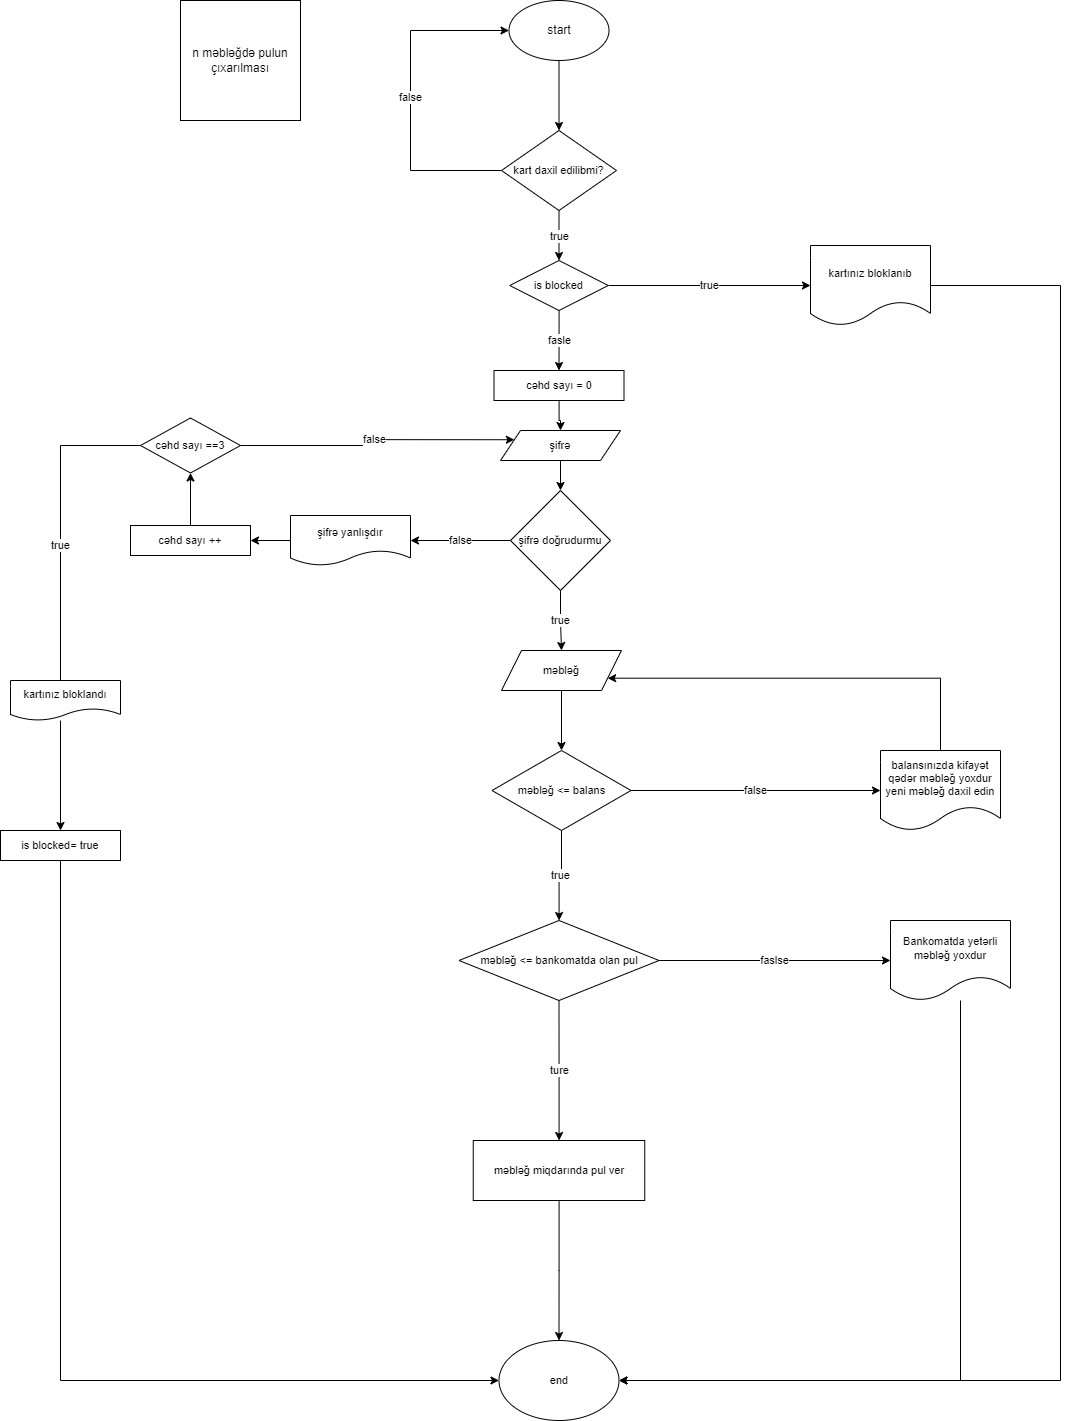

The diagram above was exported from draw.io. Its source (the exported page's mxGraphModel, read from the mxfile embedded in the PNG):
<mxGraphModel dx="2333" dy="2084" grid="1" gridSize="10" guides="1" tooltips="1" connect="1" arrows="1" fold="1" page="1" pageScale="1" pageWidth="850" pageHeight="1100" math="0" shadow="0">
  <root>
    <mxCell id="0" />
    <mxCell id="1" parent="0" />
    <mxCell id="W4egeTTP97WQ5PVPg_Ln-1" value="n məbləğdə pulun çıxarılması" style="whiteSpace=wrap;html=1;aspect=fixed;" vertex="1" parent="1">
      <mxGeometry x="-140" y="-100" width="120" height="120" as="geometry" />
    </mxCell>
    <mxCell id="W4egeTTP97WQ5PVPg_Ln-41" style="edgeStyle=orthogonalEdgeStyle;rounded=0;orthogonalLoop=1;jettySize=auto;html=1;exitX=0.5;exitY=1;exitDx=0;exitDy=0;fontSize=11;" edge="1" parent="1" source="W4egeTTP97WQ5PVPg_Ln-2" target="W4egeTTP97WQ5PVPg_Ln-3">
      <mxGeometry relative="1" as="geometry" />
    </mxCell>
    <mxCell id="W4egeTTP97WQ5PVPg_Ln-2" value="start" style="ellipse;whiteSpace=wrap;html=1;" vertex="1" parent="1">
      <mxGeometry x="188.5" y="-100" width="100" height="60" as="geometry" />
    </mxCell>
    <mxCell id="W4egeTTP97WQ5PVPg_Ln-42" value="false" style="edgeStyle=orthogonalEdgeStyle;rounded=0;orthogonalLoop=1;jettySize=auto;html=1;exitX=0;exitY=0.5;exitDx=0;exitDy=0;entryX=0;entryY=0.5;entryDx=0;entryDy=0;fontSize=11;" edge="1" parent="1" source="W4egeTTP97WQ5PVPg_Ln-3" target="W4egeTTP97WQ5PVPg_Ln-2">
      <mxGeometry relative="1" as="geometry">
        <Array as="points">
          <mxPoint x="90" y="70" />
          <mxPoint x="90" y="-70" />
        </Array>
      </mxGeometry>
    </mxCell>
    <mxCell id="W4egeTTP97WQ5PVPg_Ln-43" value="true" style="edgeStyle=orthogonalEdgeStyle;rounded=0;orthogonalLoop=1;jettySize=auto;html=1;exitX=0.5;exitY=1;exitDx=0;exitDy=0;entryX=0.5;entryY=0;entryDx=0;entryDy=0;fontSize=11;" edge="1" parent="1" source="W4egeTTP97WQ5PVPg_Ln-3" target="W4egeTTP97WQ5PVPg_Ln-35">
      <mxGeometry relative="1" as="geometry" />
    </mxCell>
    <mxCell id="W4egeTTP97WQ5PVPg_Ln-3" value="&lt;font style=&quot;font-size: 11px;&quot;&gt;kart daxil edilibmi?&lt;/font&gt;" style="rhombus;whiteSpace=wrap;html=1;" vertex="1" parent="1">
      <mxGeometry x="181" y="30" width="115" height="80" as="geometry" />
    </mxCell>
    <mxCell id="W4egeTTP97WQ5PVPg_Ln-11" style="edgeStyle=orthogonalEdgeStyle;rounded=0;orthogonalLoop=1;jettySize=auto;html=1;fontSize=11;" edge="1" parent="1" source="W4egeTTP97WQ5PVPg_Ln-7" target="W4egeTTP97WQ5PVPg_Ln-9">
      <mxGeometry relative="1" as="geometry" />
    </mxCell>
    <mxCell id="W4egeTTP97WQ5PVPg_Ln-7" value="şifrə" style="shape=parallelogram;perimeter=parallelogramPerimeter;whiteSpace=wrap;html=1;fixedSize=1;fontSize=11;" vertex="1" parent="1">
      <mxGeometry x="180" y="330" width="120" height="30" as="geometry" />
    </mxCell>
    <mxCell id="W4egeTTP97WQ5PVPg_Ln-16" value="false" style="edgeStyle=orthogonalEdgeStyle;rounded=0;orthogonalLoop=1;jettySize=auto;html=1;exitX=0;exitY=0.5;exitDx=0;exitDy=0;entryX=1;entryY=0.5;entryDx=0;entryDy=0;fontSize=11;" edge="1" parent="1" source="W4egeTTP97WQ5PVPg_Ln-9" target="W4egeTTP97WQ5PVPg_Ln-14">
      <mxGeometry relative="1" as="geometry" />
    </mxCell>
    <mxCell id="W4egeTTP97WQ5PVPg_Ln-47" value="true&lt;br&gt;" style="edgeStyle=orthogonalEdgeStyle;rounded=0;orthogonalLoop=1;jettySize=auto;html=1;exitX=0.5;exitY=1;exitDx=0;exitDy=0;fontSize=11;" edge="1" parent="1" source="W4egeTTP97WQ5PVPg_Ln-9" target="W4egeTTP97WQ5PVPg_Ln-46">
      <mxGeometry relative="1" as="geometry" />
    </mxCell>
    <mxCell id="W4egeTTP97WQ5PVPg_Ln-9" value="şifrə doğrudurmu" style="rhombus;whiteSpace=wrap;html=1;fontSize=11;" vertex="1" parent="1">
      <mxGeometry x="190" y="390" width="100" height="100" as="geometry" />
    </mxCell>
    <mxCell id="W4egeTTP97WQ5PVPg_Ln-18" style="edgeStyle=orthogonalEdgeStyle;rounded=0;orthogonalLoop=1;jettySize=auto;html=1;entryX=1;entryY=0.5;entryDx=0;entryDy=0;fontSize=11;" edge="1" parent="1" source="W4egeTTP97WQ5PVPg_Ln-14" target="W4egeTTP97WQ5PVPg_Ln-17">
      <mxGeometry relative="1" as="geometry" />
    </mxCell>
    <mxCell id="W4egeTTP97WQ5PVPg_Ln-14" value="şifrə yanlışdır" style="shape=document;whiteSpace=wrap;html=1;boundedLbl=1;fontSize=11;" vertex="1" parent="1">
      <mxGeometry x="-30" y="415" width="120" height="50" as="geometry" />
    </mxCell>
    <mxCell id="W4egeTTP97WQ5PVPg_Ln-24" style="edgeStyle=orthogonalEdgeStyle;rounded=0;orthogonalLoop=1;jettySize=auto;html=1;fontSize=11;" edge="1" parent="1" source="W4egeTTP97WQ5PVPg_Ln-17" target="W4egeTTP97WQ5PVPg_Ln-25">
      <mxGeometry relative="1" as="geometry">
        <mxPoint x="-130" y="340" as="targetPoint" />
      </mxGeometry>
    </mxCell>
    <mxCell id="W4egeTTP97WQ5PVPg_Ln-17" value="cəhd sayı ++" style="rounded=0;whiteSpace=wrap;html=1;fontSize=11;" vertex="1" parent="1">
      <mxGeometry x="-190" y="425" width="120" height="30" as="geometry" />
    </mxCell>
    <mxCell id="W4egeTTP97WQ5PVPg_Ln-23" style="edgeStyle=orthogonalEdgeStyle;rounded=0;orthogonalLoop=1;jettySize=auto;html=1;entryX=0.5;entryY=0;entryDx=0;entryDy=0;fontSize=11;" edge="1" parent="1" source="W4egeTTP97WQ5PVPg_Ln-20" target="W4egeTTP97WQ5PVPg_Ln-7">
      <mxGeometry relative="1" as="geometry" />
    </mxCell>
    <mxCell id="W4egeTTP97WQ5PVPg_Ln-20" value="cəhd sayı = 0" style="rounded=0;whiteSpace=wrap;html=1;fontSize=11;" vertex="1" parent="1">
      <mxGeometry x="173.5" y="270" width="130" height="30" as="geometry" />
    </mxCell>
    <mxCell id="W4egeTTP97WQ5PVPg_Ln-26" value="false" style="edgeStyle=orthogonalEdgeStyle;rounded=0;orthogonalLoop=1;jettySize=auto;html=1;entryX=0;entryY=0.25;entryDx=0;entryDy=0;fontSize=11;" edge="1" parent="1" source="W4egeTTP97WQ5PVPg_Ln-25" target="W4egeTTP97WQ5PVPg_Ln-7">
      <mxGeometry relative="1" as="geometry" />
    </mxCell>
    <mxCell id="W4egeTTP97WQ5PVPg_Ln-27" value="true" style="edgeStyle=orthogonalEdgeStyle;rounded=0;orthogonalLoop=1;jettySize=auto;html=1;fontSize=11;entryX=0.5;entryY=0;entryDx=0;entryDy=0;" edge="1" parent="1" source="W4egeTTP97WQ5PVPg_Ln-25" target="W4egeTTP97WQ5PVPg_Ln-28">
      <mxGeometry relative="1" as="geometry">
        <mxPoint x="-130" y="200" as="targetPoint" />
        <Array as="points">
          <mxPoint x="-260" y="345" />
          <mxPoint x="-260" y="600" />
        </Array>
      </mxGeometry>
    </mxCell>
    <mxCell id="W4egeTTP97WQ5PVPg_Ln-25" value="cəhd sayı ==3" style="rhombus;whiteSpace=wrap;html=1;fontSize=11;" vertex="1" parent="1">
      <mxGeometry x="-180" y="317.5" width="100" height="55" as="geometry" />
    </mxCell>
    <mxCell id="W4egeTTP97WQ5PVPg_Ln-33" style="edgeStyle=orthogonalEdgeStyle;rounded=0;orthogonalLoop=1;jettySize=auto;html=1;entryX=0.5;entryY=0;entryDx=0;entryDy=0;fontSize=11;" edge="1" parent="1" source="W4egeTTP97WQ5PVPg_Ln-28" target="W4egeTTP97WQ5PVPg_Ln-32">
      <mxGeometry relative="1" as="geometry">
        <Array as="points">
          <mxPoint x="-260" y="730" />
        </Array>
      </mxGeometry>
    </mxCell>
    <mxCell id="W4egeTTP97WQ5PVPg_Ln-28" value="kartınız bloklandı" style="shape=document;whiteSpace=wrap;html=1;boundedLbl=1;fontSize=11;" vertex="1" parent="1">
      <mxGeometry x="-310" y="580" width="110" height="40" as="geometry" />
    </mxCell>
    <mxCell id="W4egeTTP97WQ5PVPg_Ln-30" value="end" style="ellipse;whiteSpace=wrap;html=1;fontSize=11;" vertex="1" parent="1">
      <mxGeometry x="178.5" y="1240" width="120" height="80" as="geometry" />
    </mxCell>
    <mxCell id="W4egeTTP97WQ5PVPg_Ln-34" style="edgeStyle=orthogonalEdgeStyle;rounded=0;orthogonalLoop=1;jettySize=auto;html=1;fontSize=11;entryX=0;entryY=0.5;entryDx=0;entryDy=0;" edge="1" parent="1" source="W4egeTTP97WQ5PVPg_Ln-32" target="W4egeTTP97WQ5PVPg_Ln-30">
      <mxGeometry relative="1" as="geometry">
        <mxPoint x="-125" y="920" as="targetPoint" />
        <Array as="points">
          <mxPoint x="-260" y="1280" />
        </Array>
      </mxGeometry>
    </mxCell>
    <mxCell id="W4egeTTP97WQ5PVPg_Ln-32" value="is blocked= true" style="rounded=0;whiteSpace=wrap;html=1;fontSize=11;" vertex="1" parent="1">
      <mxGeometry x="-320" y="730" width="120" height="30" as="geometry" />
    </mxCell>
    <mxCell id="W4egeTTP97WQ5PVPg_Ln-45" value="fasle" style="edgeStyle=orthogonalEdgeStyle;rounded=0;orthogonalLoop=1;jettySize=auto;html=1;entryX=0.5;entryY=0;entryDx=0;entryDy=0;fontSize=11;" edge="1" parent="1" source="W4egeTTP97WQ5PVPg_Ln-35" target="W4egeTTP97WQ5PVPg_Ln-20">
      <mxGeometry relative="1" as="geometry" />
    </mxCell>
    <mxCell id="W4egeTTP97WQ5PVPg_Ln-67" value="true" style="edgeStyle=orthogonalEdgeStyle;rounded=0;orthogonalLoop=1;jettySize=auto;html=1;entryX=0;entryY=0.5;entryDx=0;entryDy=0;fontSize=11;" edge="1" parent="1" source="W4egeTTP97WQ5PVPg_Ln-35" target="W4egeTTP97WQ5PVPg_Ln-66">
      <mxGeometry relative="1" as="geometry" />
    </mxCell>
    <mxCell id="W4egeTTP97WQ5PVPg_Ln-35" value="is blocked" style="rhombus;whiteSpace=wrap;html=1;fontSize=11;" vertex="1" parent="1">
      <mxGeometry x="189.25" y="160" width="98.5" height="50" as="geometry" />
    </mxCell>
    <mxCell id="W4egeTTP97WQ5PVPg_Ln-49" style="edgeStyle=orthogonalEdgeStyle;rounded=0;orthogonalLoop=1;jettySize=auto;html=1;exitX=0.5;exitY=1;exitDx=0;exitDy=0;entryX=0.5;entryY=0;entryDx=0;entryDy=0;fontSize=11;" edge="1" parent="1" source="W4egeTTP97WQ5PVPg_Ln-46" target="W4egeTTP97WQ5PVPg_Ln-48">
      <mxGeometry relative="1" as="geometry" />
    </mxCell>
    <mxCell id="W4egeTTP97WQ5PVPg_Ln-46" value="məbləğ" style="shape=parallelogram;perimeter=parallelogramPerimeter;whiteSpace=wrap;html=1;fixedSize=1;fontSize=11;" vertex="1" parent="1">
      <mxGeometry x="181" y="550" width="120" height="40" as="geometry" />
    </mxCell>
    <mxCell id="W4egeTTP97WQ5PVPg_Ln-50" value="true&lt;br&gt;" style="edgeStyle=orthogonalEdgeStyle;rounded=0;orthogonalLoop=1;jettySize=auto;html=1;fontSize=11;" edge="1" parent="1" source="W4egeTTP97WQ5PVPg_Ln-48" target="W4egeTTP97WQ5PVPg_Ln-56">
      <mxGeometry relative="1" as="geometry">
        <mxPoint x="241" y="790" as="targetPoint" />
      </mxGeometry>
    </mxCell>
    <mxCell id="W4egeTTP97WQ5PVPg_Ln-54" value="false" style="edgeStyle=orthogonalEdgeStyle;rounded=0;orthogonalLoop=1;jettySize=auto;html=1;entryX=0;entryY=0.5;entryDx=0;entryDy=0;fontSize=11;" edge="1" parent="1" source="W4egeTTP97WQ5PVPg_Ln-48" target="W4egeTTP97WQ5PVPg_Ln-52">
      <mxGeometry relative="1" as="geometry" />
    </mxCell>
    <mxCell id="W4egeTTP97WQ5PVPg_Ln-48" value="məbləğ &amp;lt;= balans" style="rhombus;whiteSpace=wrap;html=1;fontSize=11;" vertex="1" parent="1">
      <mxGeometry x="171.5" y="650" width="139" height="80" as="geometry" />
    </mxCell>
    <mxCell id="W4egeTTP97WQ5PVPg_Ln-55" style="edgeStyle=orthogonalEdgeStyle;rounded=0;orthogonalLoop=1;jettySize=auto;html=1;entryX=1;entryY=0.75;entryDx=0;entryDy=0;fontSize=11;" edge="1" parent="1" source="W4egeTTP97WQ5PVPg_Ln-52" target="W4egeTTP97WQ5PVPg_Ln-46">
      <mxGeometry relative="1" as="geometry">
        <Array as="points">
          <mxPoint x="620" y="578" />
        </Array>
      </mxGeometry>
    </mxCell>
    <mxCell id="W4egeTTP97WQ5PVPg_Ln-52" value="balansınızda kifayət qədər məbləğ yoxdur yeni məbləğ daxil edin" style="shape=document;whiteSpace=wrap;html=1;boundedLbl=1;fontSize=11;" vertex="1" parent="1">
      <mxGeometry x="560" y="650" width="120" height="80" as="geometry" />
    </mxCell>
    <mxCell id="W4egeTTP97WQ5PVPg_Ln-57" value="faslse" style="edgeStyle=orthogonalEdgeStyle;rounded=0;orthogonalLoop=1;jettySize=auto;html=1;fontSize=11;" edge="1" parent="1" source="W4egeTTP97WQ5PVPg_Ln-56" target="W4egeTTP97WQ5PVPg_Ln-58">
      <mxGeometry relative="1" as="geometry">
        <mxPoint x="440" y="870" as="targetPoint" />
      </mxGeometry>
    </mxCell>
    <mxCell id="W4egeTTP97WQ5PVPg_Ln-61" value="ture" style="edgeStyle=orthogonalEdgeStyle;rounded=0;orthogonalLoop=1;jettySize=auto;html=1;exitX=0.5;exitY=1;exitDx=0;exitDy=0;fontSize=11;" edge="1" parent="1" source="W4egeTTP97WQ5PVPg_Ln-56" target="W4egeTTP97WQ5PVPg_Ln-62">
      <mxGeometry relative="1" as="geometry">
        <mxPoint x="239" y="990" as="targetPoint" />
      </mxGeometry>
    </mxCell>
    <mxCell id="W4egeTTP97WQ5PVPg_Ln-56" value="məbləğ &amp;lt;= bankomatda olan pul" style="rhombus;whiteSpace=wrap;html=1;fontSize=11;" vertex="1" parent="1">
      <mxGeometry x="138.5" y="820" width="200" height="80" as="geometry" />
    </mxCell>
    <mxCell id="W4egeTTP97WQ5PVPg_Ln-64" style="edgeStyle=orthogonalEdgeStyle;rounded=0;orthogonalLoop=1;jettySize=auto;html=1;entryX=1;entryY=0.5;entryDx=0;entryDy=0;fontSize=11;" edge="1" parent="1" source="W4egeTTP97WQ5PVPg_Ln-58" target="W4egeTTP97WQ5PVPg_Ln-30">
      <mxGeometry relative="1" as="geometry">
        <Array as="points">
          <mxPoint x="640" y="1280" />
        </Array>
      </mxGeometry>
    </mxCell>
    <mxCell id="W4egeTTP97WQ5PVPg_Ln-58" value="Bankomatda yetərli məbləğ yoxdur" style="shape=document;whiteSpace=wrap;html=1;boundedLbl=1;fontSize=11;" vertex="1" parent="1">
      <mxGeometry x="570" y="820" width="120" height="80" as="geometry" />
    </mxCell>
    <mxCell id="W4egeTTP97WQ5PVPg_Ln-63" style="edgeStyle=orthogonalEdgeStyle;rounded=0;orthogonalLoop=1;jettySize=auto;html=1;fontSize=11;" edge="1" parent="1" source="W4egeTTP97WQ5PVPg_Ln-62" target="W4egeTTP97WQ5PVPg_Ln-30">
      <mxGeometry relative="1" as="geometry" />
    </mxCell>
    <mxCell id="W4egeTTP97WQ5PVPg_Ln-62" value="məbləğ miqdarında pul ver" style="rounded=0;whiteSpace=wrap;html=1;fontSize=11;" vertex="1" parent="1">
      <mxGeometry x="152.75" y="1040" width="171.5" height="60" as="geometry" />
    </mxCell>
    <mxCell id="W4egeTTP97WQ5PVPg_Ln-68" style="edgeStyle=orthogonalEdgeStyle;rounded=0;orthogonalLoop=1;jettySize=auto;html=1;entryX=1;entryY=0.5;entryDx=0;entryDy=0;fontSize=11;" edge="1" parent="1" source="W4egeTTP97WQ5PVPg_Ln-66" target="W4egeTTP97WQ5PVPg_Ln-30">
      <mxGeometry relative="1" as="geometry">
        <Array as="points">
          <mxPoint x="740" y="185" />
          <mxPoint x="740" y="1280" />
        </Array>
      </mxGeometry>
    </mxCell>
    <mxCell id="W4egeTTP97WQ5PVPg_Ln-66" value="kartınız bloklanıb" style="shape=document;whiteSpace=wrap;html=1;boundedLbl=1;fontSize=11;" vertex="1" parent="1">
      <mxGeometry x="490" y="145" width="120" height="80" as="geometry" />
    </mxCell>
  </root>
</mxGraphModel>